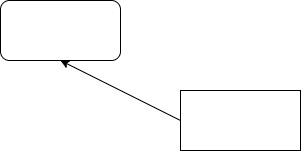

The diagram above was exported from draw.io. Its source (the exported page's mxGraphModel, read from the mxfile embedded in the PNG):
<mxGraphModel dx="868" dy="450" grid="1" gridSize="10" guides="1" tooltips="1" connect="1" arrows="1" fold="1" page="1" pageScale="1" pageWidth="850" pageHeight="1100" math="0" shadow="0">
  <root>
    <mxCell id="0" />
    <mxCell id="1" parent="0" />
    <mxCell id="OctoOMQx8ywoFQUOJMiJ-1" value="" style="rounded=0;whiteSpace=wrap;html=1;" vertex="1" parent="1">
      <mxGeometry x="360" y="200" width="120" height="60" as="geometry" />
    </mxCell>
    <mxCell id="OctoOMQx8ywoFQUOJMiJ-2" value="" style="rounded=1;whiteSpace=wrap;html=1;" vertex="1" parent="1">
      <mxGeometry x="180" y="110" width="120" height="60" as="geometry" />
    </mxCell>
    <mxCell id="OctoOMQx8ywoFQUOJMiJ-3" value="" style="endArrow=classic;html=1;entryX=0.5;entryY=1;entryDx=0;entryDy=0;exitX=0;exitY=0.5;exitDx=0;exitDy=0;" edge="1" parent="1" source="OctoOMQx8ywoFQUOJMiJ-1" target="OctoOMQx8ywoFQUOJMiJ-2">
      <mxGeometry width="50" height="50" relative="1" as="geometry">
        <mxPoint x="400" y="260" as="sourcePoint" />
        <mxPoint x="450" y="210" as="targetPoint" />
      </mxGeometry>
    </mxCell>
  </root>
</mxGraphModel>